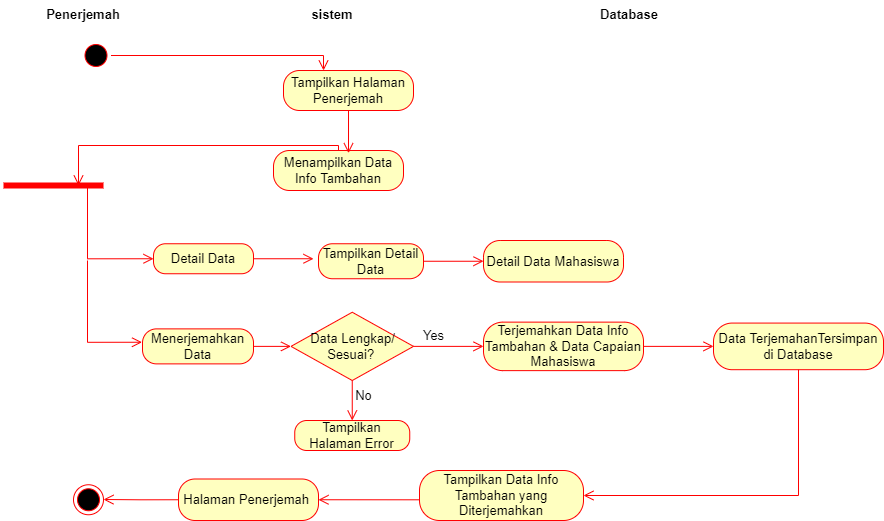

The diagram above was exported from draw.io. Its source (the exported page's mxGraphModel, read from the mxfile embedded in the PNG):
<mxGraphModel dx="868" dy="425" grid="1" gridSize="10" guides="1" tooltips="1" connect="1" arrows="1" fold="1" page="1" pageScale="1" pageWidth="850" pageHeight="1100" math="0" shadow="0">
  <root>
    <mxCell id="0" />
    <mxCell id="1" parent="0" />
    <mxCell id="PyAojrLu73dgA1LnYFaP-1" value="" style="ellipse;html=1;shape=startState;fillColor=#000000;strokeColor=#ff0000;" vertex="1" parent="1">
      <mxGeometry x="87.5" y="360" width="30" height="30" as="geometry" />
    </mxCell>
    <mxCell id="PyAojrLu73dgA1LnYFaP-3" value="Penerjemah" style="text;align=center;fontStyle=1;verticalAlign=middle;spacingLeft=3;spacingRight=3;strokeColor=none;rotatable=0;points=[[0,0.5],[1,0.5]];portConstraint=eastwest;fontSize=13;" vertex="1" parent="1">
      <mxGeometry x="50" y="320" width="80" height="26" as="geometry" />
    </mxCell>
    <mxCell id="PyAojrLu73dgA1LnYFaP-5" value="" style="edgeStyle=orthogonalEdgeStyle;html=1;verticalAlign=bottom;endArrow=open;endSize=8;strokeColor=#ff0000;rounded=0;fontSize=13;entryX=0.308;entryY=0;entryDx=0;entryDy=0;entryPerimeter=0;exitX=1;exitY=0.5;exitDx=0;exitDy=0;" edge="1" source="PyAojrLu73dgA1LnYFaP-1" parent="1" target="PyAojrLu73dgA1LnYFaP-22">
      <mxGeometry relative="1" as="geometry">
        <mxPoint x="85" y="520" as="targetPoint" />
        <mxPoint x="142.5" y="375" as="sourcePoint" />
      </mxGeometry>
    </mxCell>
    <mxCell id="PyAojrLu73dgA1LnYFaP-6" value="Menampilkan Data Info Tambahan" style="rounded=1;whiteSpace=wrap;html=1;arcSize=40;fontColor=#000000;fillColor=#ffffc0;strokeColor=#ff0000;fontSize=13;" vertex="1" parent="1">
      <mxGeometry x="280" y="470" width="130" height="40" as="geometry" />
    </mxCell>
    <mxCell id="PyAojrLu73dgA1LnYFaP-7" value="sistem" style="text;align=center;fontStyle=1;verticalAlign=middle;spacingLeft=3;spacingRight=3;strokeColor=none;rotatable=0;points=[[0,0.5],[1,0.5]];portConstraint=eastwest;fontSize=13;" vertex="1" parent="1">
      <mxGeometry x="299" y="325" width="80" height="16" as="geometry" />
    </mxCell>
    <mxCell id="PyAojrLu73dgA1LnYFaP-8" value="Database" style="text;align=center;fontStyle=1;verticalAlign=middle;spacingLeft=3;spacingRight=3;strokeColor=none;rotatable=0;points=[[0,0.5],[1,0.5]];portConstraint=eastwest;fontSize=13;" vertex="1" parent="1">
      <mxGeometry x="596" y="325" width="80" height="16" as="geometry" />
    </mxCell>
    <mxCell id="PyAojrLu73dgA1LnYFaP-9" value="" style="shape=line;html=1;strokeWidth=6;strokeColor=#ff0000;fontSize=13;" vertex="1" parent="1">
      <mxGeometry x="10" y="500" width="100" height="10" as="geometry" />
    </mxCell>
    <mxCell id="PyAojrLu73dgA1LnYFaP-10" value="" style="edgeStyle=orthogonalEdgeStyle;html=1;verticalAlign=bottom;endArrow=open;endSize=8;strokeColor=#ff0000;rounded=0;fontSize=13;entryX=0.75;entryY=0.5;entryDx=0;entryDy=0;entryPerimeter=0;" edge="1" source="PyAojrLu73dgA1LnYFaP-6" parent="1" target="PyAojrLu73dgA1LnYFaP-9">
      <mxGeometry relative="1" as="geometry">
        <mxPoint x="420" y="560" as="targetPoint" />
        <Array as="points">
          <mxPoint x="345" y="465" />
          <mxPoint x="85" y="465" />
        </Array>
      </mxGeometry>
    </mxCell>
    <mxCell id="PyAojrLu73dgA1LnYFaP-22" value="Tampilkan Halaman Penerjemah" style="rounded=1;whiteSpace=wrap;html=1;arcSize=40;fontColor=#000000;fillColor=#ffffc0;strokeColor=#ff0000;fontSize=13;" vertex="1" parent="1">
      <mxGeometry x="290" y="390" width="130" height="40" as="geometry" />
    </mxCell>
    <mxCell id="PyAojrLu73dgA1LnYFaP-27" value="" style="edgeStyle=orthogonalEdgeStyle;html=1;verticalAlign=bottom;endArrow=open;endSize=8;strokeColor=#ff0000;rounded=0;fontSize=13;entryX=0.577;entryY=0.067;entryDx=0;entryDy=0;entryPerimeter=0;exitX=0.5;exitY=1;exitDx=0;exitDy=0;" edge="1" parent="1" source="PyAojrLu73dgA1LnYFaP-22" target="PyAojrLu73dgA1LnYFaP-6">
      <mxGeometry relative="1" as="geometry">
        <mxPoint x="623.77" y="390" as="targetPoint" />
        <mxPoint x="436.23" y="375" as="sourcePoint" />
      </mxGeometry>
    </mxCell>
    <mxCell id="PyAojrLu73dgA1LnYFaP-42" value="Tampilkan Detail Data" style="rounded=1;whiteSpace=wrap;html=1;arcSize=40;fontColor=#000000;fillColor=#ffffc0;strokeColor=#ff0000;fontSize=13;" vertex="1" parent="1">
      <mxGeometry x="325" y="563.25" width="105" height="35" as="geometry" />
    </mxCell>
    <mxCell id="PyAojrLu73dgA1LnYFaP-44" value="Detail Data" style="rounded=1;whiteSpace=wrap;html=1;arcSize=40;fontColor=#000000;fillColor=#ffffc0;strokeColor=#ff0000;fontSize=13;" vertex="1" parent="1">
      <mxGeometry x="160" y="563.25" width="100" height="30" as="geometry" />
    </mxCell>
    <mxCell id="PyAojrLu73dgA1LnYFaP-45" value="" style="edgeStyle=orthogonalEdgeStyle;html=1;verticalAlign=bottom;endArrow=open;endSize=8;strokeColor=#ff0000;rounded=0;fontSize=13;exitX=1;exitY=0.5;exitDx=0;exitDy=0;" edge="1" parent="1" source="PyAojrLu73dgA1LnYFaP-44">
      <mxGeometry relative="1" as="geometry">
        <mxPoint x="320" y="578.25" as="targetPoint" />
        <mxPoint x="185" y="593.25" as="sourcePoint" />
      </mxGeometry>
    </mxCell>
    <mxCell id="PyAojrLu73dgA1LnYFaP-46" value="Detail Data Mahasiswa" style="rounded=1;whiteSpace=wrap;html=1;arcSize=40;fontColor=#000000;fillColor=#ffffc0;strokeColor=#ff0000;fontSize=13;" vertex="1" parent="1">
      <mxGeometry x="490" y="560" width="140" height="41.5" as="geometry" />
    </mxCell>
    <mxCell id="PyAojrLu73dgA1LnYFaP-48" value="" style="edgeStyle=orthogonalEdgeStyle;html=1;verticalAlign=bottom;endArrow=open;endSize=8;strokeColor=#ff0000;rounded=0;fontSize=13;exitX=1;exitY=0.5;exitDx=0;exitDy=0;entryX=0;entryY=0.5;entryDx=0;entryDy=0;" edge="1" parent="1" source="PyAojrLu73dgA1LnYFaP-42" target="PyAojrLu73dgA1LnYFaP-46">
      <mxGeometry relative="1" as="geometry">
        <mxPoint x="615" y="578.25" as="targetPoint" />
        <mxPoint x="545" y="658.25" as="sourcePoint" />
      </mxGeometry>
    </mxCell>
    <mxCell id="PyAojrLu73dgA1LnYFaP-54" value="" style="edgeStyle=orthogonalEdgeStyle;html=1;verticalAlign=bottom;endArrow=open;endSize=8;strokeColor=#ff0000;rounded=0;fontSize=13;entryX=0;entryY=0.5;entryDx=0;entryDy=0;exitX=0.84;exitY=0.6;exitDx=0;exitDy=0;exitPerimeter=0;" edge="1" parent="1" source="PyAojrLu73dgA1LnYFaP-9" target="PyAojrLu73dgA1LnYFaP-44">
      <mxGeometry relative="1" as="geometry">
        <mxPoint x="154" y="780" as="targetPoint" />
        <mxPoint x="94" y="570" as="sourcePoint" />
        <Array as="points">
          <mxPoint x="94" y="578" />
        </Array>
      </mxGeometry>
    </mxCell>
    <mxCell id="PyAojrLu73dgA1LnYFaP-55" value="Data Lengkap/ Sesuai?&amp;nbsp;" style="rhombus;whiteSpace=wrap;html=1;fillColor=#ffffc0;strokeColor=#ff0000;fontSize=13;" vertex="1" parent="1">
      <mxGeometry x="297.5" y="631.75" width="122.5" height="68.25" as="geometry" />
    </mxCell>
    <mxCell id="PyAojrLu73dgA1LnYFaP-56" value="Terjemahkan Data Info Tambahan &amp;amp; Data Capaian Mahasiswa" style="rounded=1;whiteSpace=wrap;html=1;arcSize=40;fontColor=#000000;fillColor=#ffffc0;strokeColor=#ff0000;fontSize=13;" vertex="1" parent="1">
      <mxGeometry x="490" y="641.63" width="160" height="48.5" as="geometry" />
    </mxCell>
    <mxCell id="PyAojrLu73dgA1LnYFaP-57" value="Tampilkan Halaman Error" style="rounded=1;whiteSpace=wrap;html=1;arcSize=40;fontColor=#000000;fillColor=#ffffc0;strokeColor=#ff0000;fontSize=13;" vertex="1" parent="1">
      <mxGeometry x="301.25" y="740" width="115" height="30" as="geometry" />
    </mxCell>
    <mxCell id="PyAojrLu73dgA1LnYFaP-58" value="Tampilkan Data Info Tambahan yang Diterjemahkan" style="rounded=1;whiteSpace=wrap;html=1;arcSize=40;fontColor=#000000;fillColor=#ffffc0;strokeColor=#ff0000;fontSize=13;" vertex="1" parent="1">
      <mxGeometry x="426" y="790" width="164" height="50" as="geometry" />
    </mxCell>
    <mxCell id="PyAojrLu73dgA1LnYFaP-59" value="Menerjemahkan Data" style="rounded=1;whiteSpace=wrap;html=1;arcSize=40;fontColor=#000000;fillColor=#ffffc0;strokeColor=#ff0000;fontSize=13;" vertex="1" parent="1">
      <mxGeometry x="149" y="648.38" width="111" height="35" as="geometry" />
    </mxCell>
    <mxCell id="PyAojrLu73dgA1LnYFaP-61" value="Data TerjemahanTersimpan di Database" style="rounded=1;whiteSpace=wrap;html=1;arcSize=40;fontColor=#000000;fillColor=#ffffc0;strokeColor=#ff0000;fontSize=13;" vertex="1" parent="1">
      <mxGeometry x="720" y="642.57" width="170" height="46.63" as="geometry" />
    </mxCell>
    <mxCell id="PyAojrLu73dgA1LnYFaP-62" value="" style="edgeStyle=orthogonalEdgeStyle;html=1;verticalAlign=bottom;endArrow=open;endSize=8;strokeColor=#ff0000;rounded=0;fontSize=13;exitX=1;exitY=0.5;exitDx=0;exitDy=0;entryX=0;entryY=0.5;entryDx=0;entryDy=0;" edge="1" parent="1" source="PyAojrLu73dgA1LnYFaP-55" target="PyAojrLu73dgA1LnYFaP-56">
      <mxGeometry relative="1" as="geometry">
        <mxPoint x="466" y="660" as="targetPoint" />
        <mxPoint x="466" y="547.3199999999999" as="sourcePoint" />
      </mxGeometry>
    </mxCell>
    <mxCell id="PyAojrLu73dgA1LnYFaP-63" value="" style="edgeStyle=orthogonalEdgeStyle;html=1;verticalAlign=bottom;endArrow=open;endSize=8;strokeColor=#ff0000;rounded=0;fontSize=13;exitX=1;exitY=0.5;exitDx=0;exitDy=0;entryX=0;entryY=0.5;entryDx=0;entryDy=0;" edge="1" parent="1" source="PyAojrLu73dgA1LnYFaP-56" target="PyAojrLu73dgA1LnYFaP-61">
      <mxGeometry relative="1" as="geometry">
        <mxPoint x="616" y="660" as="targetPoint" />
        <mxPoint x="546" y="740" as="sourcePoint" />
      </mxGeometry>
    </mxCell>
    <mxCell id="PyAojrLu73dgA1LnYFaP-64" value="Yes" style="text;html=1;align=center;verticalAlign=middle;resizable=0;points=[];autosize=1;strokeColor=none;fillColor=none;fontSize=13;" vertex="1" parent="1">
      <mxGeometry x="420" y="640" width="40" height="30" as="geometry" />
    </mxCell>
    <mxCell id="PyAojrLu73dgA1LnYFaP-65" value="" style="edgeStyle=orthogonalEdgeStyle;html=1;verticalAlign=bottom;endArrow=open;endSize=8;strokeColor=#ff0000;rounded=0;fontSize=13;exitX=0.5;exitY=1;exitDx=0;exitDy=0;entryX=0.5;entryY=0;entryDx=0;entryDy=0;" edge="1" parent="1" source="PyAojrLu73dgA1LnYFaP-55" target="PyAojrLu73dgA1LnYFaP-57">
      <mxGeometry relative="1" as="geometry">
        <mxPoint x="466" y="700" as="targetPoint" />
        <mxPoint x="412.25" y="700" as="sourcePoint" />
      </mxGeometry>
    </mxCell>
    <mxCell id="PyAojrLu73dgA1LnYFaP-67" value="" style="edgeStyle=orthogonalEdgeStyle;html=1;verticalAlign=bottom;endArrow=open;endSize=8;strokeColor=#ff0000;rounded=0;fontSize=13;exitX=0.5;exitY=1;exitDx=0;exitDy=0;entryX=1;entryY=0.5;entryDx=0;entryDy=0;" edge="1" parent="1" source="PyAojrLu73dgA1LnYFaP-61" target="PyAojrLu73dgA1LnYFaP-58">
      <mxGeometry relative="1" as="geometry">
        <mxPoint x="671" y="809.5" as="targetPoint" />
        <mxPoint x="621" y="809.5" as="sourcePoint" />
      </mxGeometry>
    </mxCell>
    <mxCell id="PyAojrLu73dgA1LnYFaP-68" value="No" style="text;html=1;align=center;verticalAlign=middle;resizable=0;points=[];autosize=1;strokeColor=none;fillColor=none;fontSize=13;" vertex="1" parent="1">
      <mxGeometry x="350" y="700" width="40" height="30" as="geometry" />
    </mxCell>
    <mxCell id="PyAojrLu73dgA1LnYFaP-76" value="Halaman Penerjemah&amp;nbsp;" style="rounded=1;whiteSpace=wrap;html=1;arcSize=40;fontColor=#000000;fillColor=#ffffc0;strokeColor=#ff0000;fontSize=13;" vertex="1" parent="1">
      <mxGeometry x="185" y="798.5" width="140" height="41.5" as="geometry" />
    </mxCell>
    <mxCell id="PyAojrLu73dgA1LnYFaP-78" value="" style="ellipse;html=1;shape=endState;fillColor=#000000;strokeColor=#ff0000;fontSize=13;" vertex="1" parent="1">
      <mxGeometry x="80" y="804.25" width="30" height="30" as="geometry" />
    </mxCell>
    <mxCell id="PyAojrLu73dgA1LnYFaP-79" value="" style="edgeStyle=orthogonalEdgeStyle;html=1;verticalAlign=bottom;endArrow=open;endSize=8;strokeColor=#ff0000;rounded=0;fontSize=13;exitX=0;exitY=0.5;exitDx=0;exitDy=0;" edge="1" parent="1" source="PyAojrLu73dgA1LnYFaP-76">
      <mxGeometry relative="1" as="geometry">
        <mxPoint x="110" y="819" as="targetPoint" />
        <mxPoint x="195" y="853" as="sourcePoint" />
      </mxGeometry>
    </mxCell>
    <mxCell id="PyAojrLu73dgA1LnYFaP-82" value="" style="edgeStyle=orthogonalEdgeStyle;html=1;verticalAlign=bottom;endArrow=open;endSize=8;strokeColor=#ff0000;rounded=0;fontSize=13;exitX=1;exitY=0.5;exitDx=0;exitDy=0;entryX=0;entryY=0.5;entryDx=0;entryDy=0;" edge="1" parent="1" source="PyAojrLu73dgA1LnYFaP-59" target="PyAojrLu73dgA1LnYFaP-55">
      <mxGeometry relative="1" as="geometry">
        <mxPoint x="311.25" y="670" as="targetPoint" />
        <mxPoint x="251.25" y="670" as="sourcePoint" />
      </mxGeometry>
    </mxCell>
    <mxCell id="PyAojrLu73dgA1LnYFaP-86" value="" style="edgeStyle=orthogonalEdgeStyle;html=1;verticalAlign=bottom;endArrow=open;endSize=8;strokeColor=#ff0000;rounded=0;fontSize=13;entryX=0;entryY=0.5;entryDx=0;entryDy=0;" edge="1" parent="1">
      <mxGeometry relative="1" as="geometry">
        <mxPoint x="148.5" y="661.75" as="targetPoint" />
        <mxPoint x="94" y="580" as="sourcePoint" />
        <Array as="points">
          <mxPoint x="94" y="662" />
        </Array>
      </mxGeometry>
    </mxCell>
    <mxCell id="PyAojrLu73dgA1LnYFaP-90" value="" style="edgeStyle=orthogonalEdgeStyle;html=1;verticalAlign=bottom;endArrow=open;endSize=8;strokeColor=#ff0000;rounded=0;fontSize=13;exitX=0;exitY=0.5;exitDx=0;exitDy=0;entryX=1;entryY=0.5;entryDx=0;entryDy=0;" edge="1" parent="1" source="PyAojrLu73dgA1LnYFaP-58" target="PyAojrLu73dgA1LnYFaP-76">
      <mxGeometry relative="1" as="geometry">
        <mxPoint x="320" y="815" as="targetPoint" />
        <mxPoint x="325" y="900.75" as="sourcePoint" />
        <Array as="points">
          <mxPoint x="426" y="819" />
        </Array>
      </mxGeometry>
    </mxCell>
  </root>
</mxGraphModel>